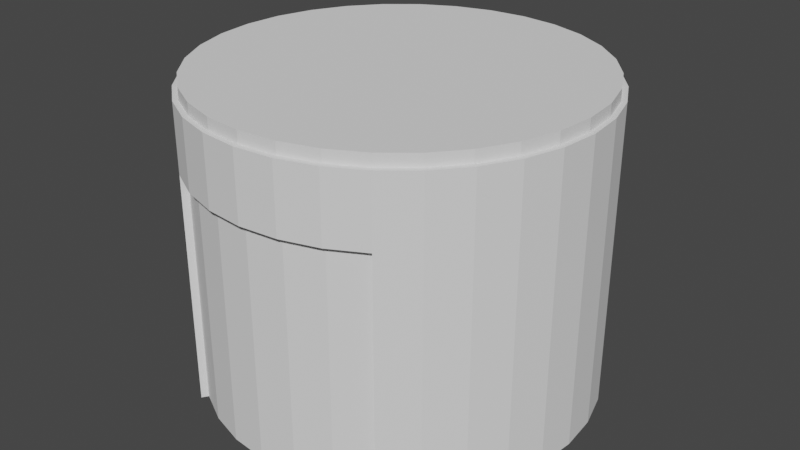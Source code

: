 # Source: elevator.blend  (saved by Blender 3.6.11; exported with 4.5.12 LTS)
import bpy
from mathutils import Matrix  # noqa: F401  (used for matrix-valued properties, if any)

bpy.ops.wm.read_factory_settings(use_empty=True)
scene = bpy.context.scene
scene.name = 'Scene'

# ---- collections
col_elevator = bpy.data.collections.new('elevator'); scene.collection.children.link(col_elevator)

# ---- world
world_world = bpy.data.worlds.new('World'); scene.world = world_world
world_world.use_nodes = True; world_world.node_tree.nodes.clear()
_N = world_world.node_tree.nodes; _L = world_world.node_tree.links
n0 = _N.new('ShaderNodeOutputWorld'); n0.name = 'World Output'; n0.location = (300, 300)
n1 = _N.new('ShaderNodeBackground'); n1.name = 'Background'; n1.location = (10, 300)
n1.inputs[0].default_value = (0.05088, 0.05088, 0.05088, 1.0)
_L.new(n1.outputs[0], n0.inputs[0])
n0.is_active_output = True
world_world.color = (0.05088, 0.05088, 0.05088)
world_world.use_sun_shadow = False
world_world.sun_shadow_jitter_overblur = 0.0

# ---- meshes
me_circle = bpy.data.meshes.new('Circle')
me_circle.from_pydata([(-8.888e-09, 1.636, 0.0), (-0.3192, 1.605, 0.0), (-0.6262, 1.512, 0.0), (-0.909, 1.36, 0.0), (-1.157, 1.157, 0.0), (-1.36, 0.909, 0.0), (-1.512, 0.6262, 0.0), (-1.605, 0.3192, 0.0), (-1.636, -9.48e-09, 0.0), (-1.605, -0.3192, 0.0), (-1.512, -0.6262, 0.0), (-1.36, -0.909, 0.0), (-1.157, -1.157, 0.0), (-0.909, -1.36, 0.0), (0.909, -1.36, 0.0), (1.157, -1.157, 0.0), (1.36, -0.909, 0.0), (1.512, -0.6262, 0.0), (1.605, -0.3192, 0.0), (1.636, -9.48e-09, 0.0), (1.605, 0.3192, 0.0), (1.512, 0.6262, 0.0), (1.36, 0.909, 0.0), (1.157, 1.157, 0.0), (0.909, 1.36, 0.0), (0.6262, 1.512, 0.0), (0.3192, 1.605, 0.0), (-3.612e-09, 2.015, 0.0), (-0.3931, 1.976, 0.0), (-0.7712, 1.862, 0.0), (-1.12, 1.676, 0.0), (-1.425, 1.425, 0.0), (-1.676, 1.12, 0.0), (-1.862, 0.7712, 0.0), (-1.976, 0.3931, 0.0), (-2.015, -1.513e-08, 0.0), (-1.976, -0.3931, 0.0), (-1.862, -0.7712, 0.0), (-1.676, -1.12, 0.0), (-1.425, -1.425, 0.0), (-1.12, -1.676, 0.0), (1.12, -1.676, 0.0), (1.425, -1.425, 0.0), (1.676, -1.12, 0.0), (1.862, -0.7712, 0.0), (1.976, -0.3931, 0.0), (2.015, -1.513e-08, 0.0), (1.976, 0.3931, 0.0), (1.862, 0.7712, 0.0), (1.676, 1.12, 0.0), (1.425, 1.425, 0.0), (1.12, 1.676, 0.0), (0.7712, 1.862, 0.0), (0.3931, 1.976, 0.0), (-0.3192, 1.605, 3.068), (-8.888e-09, 1.636, 3.068), (-0.6262, 1.512, 3.068), (-0.909, 1.36, 3.068), (-1.157, 1.157, 3.068), (-1.36, 0.909, 3.068), (-1.512, 0.6262, 3.068), (-1.605, 0.3192, 3.068), (-1.636, -9.48e-09, 3.068), (-1.605, -0.3192, 3.068), (-1.512, -0.6262, 3.068), (-1.36, -0.909, 3.068), (-1.157, -1.157, 3.068), (-0.909, -1.36, 3.068), (-0.6262, -1.512, 3.068), (-0.3192, -1.605, 3.068), (-8.888e-09, -1.636, 3.068), (0.3192, -1.605, 3.068), (0.6262, -1.512, 3.068), (0.909, -1.36, 3.068), (1.157, -1.157, 3.068), (1.36, -0.909, 3.068), (1.512, -0.6262, 3.068), (1.605, -0.3192, 3.068), (1.636, -9.48e-09, 3.068), (1.605, 0.3192, 3.068), (1.512, 0.6262, 3.068), (1.36, 0.909, 3.068), (1.157, 1.157, 3.068), (0.909, 1.36, 3.068), (0.6262, 1.512, 3.068), (0.3192, 1.605, 3.068), (-0.3931, 1.976, 3.068), (-3.612e-09, 2.015, 3.068), (-0.7712, 1.862, 3.068), (-1.12, 1.676, 3.068), (-1.425, 1.425, 3.068), (-1.676, 1.12, 3.068), (-1.862, 0.7712, 3.068), (-1.976, 0.3931, 3.068), (-2.015, -1.513e-08, 3.068), (-1.976, -0.3931, 3.068), (-1.862, -0.7712, 3.068), (-1.676, -1.12, 3.068), (-1.425, -1.425, 3.068), (-1.12, -1.676, 3.068), (-0.7712, -1.862, 3.068), (-0.3931, -1.976, 3.068), (-3.612e-09, -2.015, 3.068), (0.3931, -1.976, 3.068), (0.7712, -1.862, 3.068), (1.12, -1.676, 3.068), (1.425, -1.425, 3.068), (1.676, -1.12, 3.068), (1.862, -0.7712, 3.068), (1.976, -0.3931, 3.068), (2.015, -1.513e-08, 3.068), (1.976, 0.3931, 3.068), (1.862, 0.7712, 3.068), (1.676, 1.12, 3.068), (1.425, 1.425, 3.068), (1.12, 1.676, 3.068), (0.7712, 1.862, 3.068), (0.3931, 1.976, 3.068), (-1.425, -1.425, 2.377), (-1.676, -1.12, 2.377), (-1.12, -1.676, 2.377), (-0.7712, -1.862, 2.377), (-0.3931, -1.976, 2.377), (-3.612e-09, -2.015, 2.377), (0.3931, -1.976, 2.377), (0.7712, -1.862, 2.377), (1.12, -1.676, 2.377), (1.425, -1.425, 2.377), (1.676, -1.12, 2.377), (1.862, -0.7712, 2.377), (1.976, -0.3931, 2.377), (2.015, -1.513e-08, 2.377), (1.976, 0.3931, 2.377), (1.862, 0.7712, 2.377), (1.676, 1.12, 2.377), (-0.3931, 1.976, 2.377), (-3.612e-09, 2.015, 2.377), (1.425, 1.425, 2.377), (-0.7712, 1.862, 2.377), (1.12, 1.676, 2.377), (-1.12, 1.676, 2.377), (0.7712, 1.862, 2.377), (-1.425, 1.425, 2.377), (0.3931, 1.976, 2.377), (-1.676, 1.12, 2.377), (-1.862, 0.7712, 2.377), (-1.976, 0.3931, 2.377), (-2.015, -1.513e-08, 2.377), (-1.976, -0.3931, 2.377), (-1.862, -0.7712, 2.377), (-8.888e-09, -1.636, 2.38), (0.3192, -1.605, 2.38), (0.6262, -1.512, 2.38), (0.909, -1.36, 2.38), (1.157, -1.157, 2.38), (1.36, -0.909, 2.38), (1.512, -0.6262, 2.38), (1.605, -0.3192, 2.38), (1.636, -9.48e-09, 2.38), (1.605, 0.3192, 2.38), (1.512, 0.6262, 2.38), (1.36, 0.909, 2.38), (-8.888e-09, 1.636, 2.38), (-0.3192, 1.605, 2.38), (1.157, 1.157, 2.38), (-0.6262, 1.512, 2.38), (0.909, 1.36, 2.38), (-0.909, 1.36, 2.38), (0.6262, 1.512, 2.38), (-1.157, 1.157, 2.38), (0.3192, 1.605, 2.38), (-1.36, 0.909, 2.38), (-1.512, 0.6262, 2.38), (-1.605, 0.3192, 2.38), (-1.636, -9.48e-09, 2.38), (-1.605, -0.3192, 2.38), (-1.512, -0.6262, 2.38), (-1.36, -0.909, 2.38), (-1.157, -1.157, 2.38), (-0.909, -1.36, 2.38), (-0.6262, -1.512, 2.38), (-0.3192, -1.605, 2.38), (-1.164e-08, 1.961, 2.91), (-1.164e-08, 1.961, 3.189), (0.3826, 1.924, 2.91), (0.3826, 1.924, 3.189), (0.7505, 1.812, 2.91), (0.7505, 1.812, 3.189), (1.09, 1.631, 2.91), (1.09, 1.631, 3.189), (1.387, 1.387, 2.91), (1.387, 1.387, 3.189), (1.631, 1.09, 2.91), (1.631, 1.09, 3.189), (1.812, 0.7505, 2.91), (1.812, 0.7505, 3.189), (1.924, 0.3826, 2.91), (1.924, 0.3826, 3.189), (1.961, -1.79e-09, 2.91), (1.961, -1.79e-09, 3.189), (1.924, -0.3826, 2.91), (1.924, -0.3826, 3.189), (1.812, -0.7505, 2.91), (1.812, -0.7505, 3.189), (1.631, -1.09, 2.91), (1.631, -1.09, 3.189), (1.387, -1.387, 2.91), (1.387, -1.387, 3.189), (1.09, -1.631, 2.91), (1.09, -1.631, 3.189), (0.7505, -1.812, 2.91), (0.7505, -1.812, 3.189), (0.3826, -1.924, 2.91), (0.3826, -1.924, 3.189), (-1.164e-08, -1.961, 2.91), (-1.164e-08, -1.961, 3.189), (-0.3826, -1.924, 2.91), (-0.3826, -1.924, 3.189), (-0.7505, -1.812, 2.91), (-0.7505, -1.812, 3.189), (-1.09, -1.631, 2.91), (-1.09, -1.631, 3.189), (-1.387, -1.387, 2.91), (-1.387, -1.387, 3.189), (-1.631, -1.09, 2.91), (-1.631, -1.09, 3.189), (-1.812, -0.7505, 2.91), (-1.812, -0.7505, 3.189), (-1.924, -0.3826, 2.91), (-1.924, -0.3826, 3.189), (-1.961, -1.79e-09, 2.91), (-1.961, -1.79e-09, 3.189), (-1.924, 0.3826, 2.91), (-1.924, 0.3826, 3.189), (-1.812, 0.7505, 2.91), (-1.812, 0.7505, 3.189), (-1.631, 1.09, 2.91), (-1.631, 1.09, 3.189), (-1.387, 1.387, 2.91), (-1.387, 1.387, 3.189), (-1.09, 1.631, 2.91), (-1.09, 1.631, 3.189), (-0.7505, 1.812, 2.91), (-0.7505, 1.812, 3.189), (-0.3826, 1.924, 2.91), (-0.3826, 1.924, 3.189)], [], [(21, 48, 47, 20), (13, 40, 39, 12), (22, 49, 48, 21), (1, 28, 27, 0), (23, 50, 49, 22), (2, 29, 28, 1), (24, 51, 50, 23), (3, 30, 29, 2), (25, 52, 51, 24), (4, 31, 30, 3), (26, 53, 52, 25), (5, 32, 31, 4), (0, 27, 53, 26), (6, 33, 32, 5), (15, 42, 41, 14), (7, 34, 33, 6), (16, 43, 42, 15), (8, 35, 34, 7), (17, 44, 43, 16), (9, 36, 35, 8), (18, 45, 44, 17), (10, 37, 36, 9), (19, 46, 45, 18), (11, 38, 37, 10), (20, 47, 46, 19), (12, 39, 38, 11), (80, 79, 111, 112), (67, 66, 98, 99), (81, 80, 112, 113), (68, 67, 99, 100), (54, 55, 87, 86), (82, 81, 113, 114), (69, 68, 100, 101), (56, 54, 86, 88), (83, 82, 114, 115), (70, 69, 101, 102), (57, 56, 88, 89), (84, 83, 115, 116), (71, 70, 102, 103), (58, 57, 89, 90), (85, 84, 116, 117), (72, 71, 103, 104), (59, 58, 90, 91), (55, 85, 117, 87), (73, 72, 104, 105), (60, 59, 91, 92), (74, 73, 105, 106), (61, 60, 92, 93), (75, 74, 106, 107), (62, 61, 93, 94), (76, 75, 107, 108), (63, 62, 94, 95), (77, 76, 108, 109), (64, 63, 95, 96), (78, 77, 109, 110), (65, 64, 96, 97), (79, 78, 110, 111), (66, 65, 97, 98), (151, 150, 70, 71), (119, 118, 98, 97), (152, 151, 71, 72), (118, 120, 99, 98), (153, 152, 72, 73), (120, 121, 100, 99), (154, 153, 73, 74), (121, 122, 101, 100), (155, 154, 74, 75), (122, 123, 102, 101), (156, 155, 75, 76), (123, 124, 103, 102), (157, 156, 76, 77), (124, 125, 104, 103), (158, 157, 77, 78), (125, 126, 105, 104), (159, 158, 78, 79), (126, 127, 106, 105), (160, 159, 79, 80), (127, 128, 107, 106), (161, 160, 80, 81), (163, 162, 55, 54), (128, 129, 108, 107), (164, 161, 81, 82), (165, 163, 54, 56), (129, 130, 109, 108), (166, 164, 82, 83), (167, 165, 56, 57), (130, 131, 110, 109), (168, 166, 83, 84), (169, 167, 57, 58), (131, 132, 111, 110), (170, 168, 84, 85), (171, 169, 58, 59), (132, 133, 112, 111), (162, 170, 85, 55), (172, 171, 59, 60), (133, 134, 113, 112), (136, 135, 86, 87), (173, 172, 60, 61), (134, 137, 114, 113), (135, 138, 88, 86), (174, 173, 61, 62), (137, 139, 115, 114), (138, 140, 89, 88), (175, 174, 62, 63), (139, 141, 116, 115), (140, 142, 90, 89), (176, 175, 63, 64), (141, 143, 117, 116), (142, 144, 91, 90), (177, 176, 64, 65), (143, 136, 87, 117), (144, 145, 92, 91), (178, 177, 65, 66), (145, 146, 93, 92), (179, 178, 66, 67), (146, 147, 94, 93), (180, 179, 67, 68), (147, 148, 95, 94), (181, 180, 68, 69), (148, 149, 96, 95), (150, 181, 69, 70), (149, 119, 97, 96), (37, 38, 119, 149), (36, 37, 149, 148), (35, 36, 148, 147), (34, 35, 147, 146), (33, 34, 146, 145), (32, 33, 145, 144), (53, 27, 136, 143), (31, 32, 144, 142), (52, 53, 143, 141), (30, 31, 142, 140), (51, 52, 141, 139), (29, 30, 140, 138), (50, 51, 139, 137), (28, 29, 138, 135), (49, 50, 137, 134), (27, 28, 135, 136), (48, 49, 134, 133), (47, 48, 133, 132), (46, 47, 132, 131), (45, 46, 131, 130), (44, 45, 130, 129), (43, 44, 129, 128), (42, 43, 128, 127), (41, 42, 127, 126), (39, 40, 120, 118), (38, 39, 118, 119), (13, 12, 178, 179), (12, 11, 177, 178), (11, 10, 176, 177), (10, 9, 175, 176), (9, 8, 174, 175), (8, 7, 173, 174), (7, 6, 172, 173), (6, 5, 171, 172), (0, 26, 170, 162), (5, 4, 169, 171), (26, 25, 168, 170), (4, 3, 167, 169), (25, 24, 166, 168), (3, 2, 165, 167), (24, 23, 164, 166), (2, 1, 163, 165), (23, 22, 161, 164), (1, 0, 162, 163), (22, 21, 160, 161), (21, 20, 159, 160), (20, 19, 158, 159), (19, 18, 157, 158), (18, 17, 156, 157), (17, 16, 155, 156), (16, 15, 154, 155), (15, 14, 153, 154), (179, 180, 121, 120), (180, 181, 122, 121), (181, 150, 123, 122), (150, 151, 124, 123), (151, 152, 125, 124), (152, 153, 126, 125), (120, 40, 13, 179), (41, 126, 153, 14), (182, 183, 185, 184), (184, 185, 187, 186), (186, 187, 189, 188), (188, 189, 191, 190), (190, 191, 193, 192), (192, 193, 195, 194), (194, 195, 197, 196), (196, 197, 199, 198), (198, 199, 201, 200), (200, 201, 203, 202), (202, 203, 205, 204), (204, 205, 207, 206), (206, 207, 209, 208), (208, 209, 211, 210), (210, 211, 213, 212), (212, 213, 215, 214), (214, 215, 217, 216), (216, 217, 219, 218), (218, 219, 221, 220), (220, 221, 223, 222), (222, 223, 225, 224), (224, 225, 227, 226), (226, 227, 229, 228), (228, 229, 231, 230), (230, 231, 233, 232), (232, 233, 235, 234), (234, 235, 237, 236), (236, 237, 239, 238), (238, 239, 241, 240), (240, 241, 243, 242), (185, 183, 245, 243, 241, 239, 237, 235, 233, 231, 229, 227, 225, 223, 221, 219, 217, 215, 213, 211, 209, 207, 205, 203, 201, 199, 197, 195, 193, 191, 189, 187), (242, 243, 245, 244), (244, 245, 183, 182), (182, 184, 186, 188, 190, 192, 194, 196, 198, 200, 202, 204, 206, 208, 210, 212, 214, 216, 218, 220, 222, 224, 226, 228, 230, 232, 234, 236, 238, 240, 242, 244)])
_uv = me_circle.uv_layers.new(name='UVMap')
_uv.uv.foreach_set('vector', [0.0, 0.0, 0.0, 0.0, 0.0, 0.0, 0.0, 0.0, 0.0, 0.0, 0.0, 0.0, 0.0, 0.0, 0.0, 0.0, 0.0, 0.0, 0.0, 0.0, 0.0, 0.0, 0.0, 0.0, 0.0, 0.0, 0.0, 0.0, 0.0, 0.0, 0.0, 0.0, 0.0, 0.0, 0.0, 0.0, 0.0, 0.0, 0.0, 0.0, 0.0, 0.0, 0.0, 0.0, 0.0, 0.0, 0.0, 0.0, 0.0, 0.0, 0.0, 0.0, 0.0, 0.0, 0.0, 0.0, 0.0, 0.0, 0.0, 0.0, 0.0, 0.0, 0.0, 0.0, 0.0, 0.0, 0.0, 0.0, 0.0, 0.0, 0.0, 0.0, 0.0, 0.0, 0.0, 0.0, 0.0, 0.0, 0.0, 0.0, 0.0, 0.0, 0.0, 0.0, 0.0, 0.0, 0.0, 0.0, 0.0, 0.0, 0.0, 0.0, 0.0, 0.0, 0.0, 0.0, 0.0, 0.0, 0.0, 0.0, 0.0, 0.0, 0.0, 0.0, 0.0, 0.0, 0.0, 0.0, 0.0, 0.0, 0.0, 0.0, 0.0, 0.0, 0.0, 0.0, 0.0, 0.0, 0.0, 0.0, 0.0, 0.0, 0.0, 0.0, 0.0, 0.0, 0.0, 0.0, 0.0, 0.0, 0.0, 0.0, 0.0, 0.0, 0.0, 0.0, 0.0, 0.0, 0.0, 0.0, 0.0, 0.0, 0.0, 0.0, 0.0, 0.0, 0.0, 0.0, 0.0, 0.0, 0.0, 0.0, 0.0, 0.0, 0.0, 0.0, 0.0, 0.0, 0.0, 0.0, 0.0, 0.0, 0.0, 0.0, 0.0, 0.0, 0.0, 0.0, 0.0, 0.0, 0.0, 0.0, 0.0, 0.0, 0.0, 0.0, 0.0, 0.0, 0.0, 0.0, 0.0, 0.0, 0.0, 0.0, 0.0, 0.0, 0.0, 0.0, 0.0, 0.0, 0.0, 0.0, 0.0, 0.0, 0.0, 0.0, 0.0, 0.0, 0.0, 0.0, 0.0, 0.0, 0.0, 0.0, 0.0, 0.0, 0.0, 0.0, 0.0, 0.0, 0.0, 0.0, 0.0, 0.0, 0.0, 0.0, 0.0, 0.0, 0.0, 0.0, 0.0, 0.0, 0.0, 0.0, 0.0, 0.0, 0.0, 0.0, 0.0, 0.0, 0.0, 0.0, 0.0, 0.0, 0.0, 0.0, 0.0, 0.0, 0.0, 0.0, 0.0, 0.0, 0.0, 0.0, 0.0, 0.0, 0.0, 0.0, 0.0, 0.0, 0.0, 0.0, 0.0, 0.0, 0.0, 0.0, 0.0, 0.0, 0.0, 0.0, 0.0, 0.0, 0.0, 0.0, 0.0, 0.0, 0.0, 0.0, 0.0, 0.0, 0.0, 0.0, 0.0, 0.0, 0.0, 0.0, 0.0, 0.0, 0.0, 0.0, 0.0, 0.0, 0.0, 0.0, 0.0, 0.0, 0.0, 0.0, 0.0, 0.0, 0.0, 0.0, 0.0, 0.0, 0.0, 0.0, 0.0, 0.0, 0.0, 0.0, 0.0, 0.0, 0.0, 0.0, 0.0, 0.0, 0.0, 0.0, 0.0, 0.0, 0.0, 0.0, 0.0, 0.0, 0.0, 0.0, 0.0, 0.0, 0.0, 0.0, 0.0, 0.0, 0.0, 0.0, 0.0, 0.0, 0.0, 0.0, 0.0, 0.0, 0.0, 0.0, 0.0, 0.0, 0.0, 0.0, 0.0, 0.0, 0.0, 0.0, 0.0, 0.0, 0.0, 0.0, 0.0, 0.0, 0.0, 0.0, 0.0, 0.0, 0.0, 0.0, 0.0, 0.0, 0.0, 0.0, 0.0, 0.0, 0.0, 0.0, 0.0, 0.0, 0.0, 0.0, 0.0, 0.0, 0.0, 0.0, 0.0, 0.0, 0.0, 0.0, 0.0, 0.0, 0.0, 0.0, 0.0, 0.0, 0.0, 0.0, 0.0, 0.0, 0.0, 0.0, 0.0, 0.0, 0.0, 0.0, 0.0, 0.0, 0.0, 0.0, 0.0, 0.0, 0.0, 0.0, 0.0, 0.0, 0.0, 0.0, 0.0, 0.0, 0.0, 0.0, 0.0, 0.0, 0.0, 0.0, 0.0, 0.0, 0.0, 0.0, 0.0, 0.0, 0.0, 0.0, 0.0, 0.0, 0.0, 0.0, 0.0, 0.0, 0.0, 0.0, 0.0, 0.0, 0.0, 0.0, 0.0, 0.0, 0.0, 0.0, 0.0, 0.0, 0.0, 0.0, 0.0, 0.0, 0.0, 0.0, 0.0, 0.0, 0.0, 0.0, 0.0, 0.0, 0.0, 0.0, 0.0, 0.0, 0.0, 0.0, 0.0, 0.0, 0.0, 0.0, 0.0, 0.0, 0.0, 0.0, 0.0, 0.0, 0.0, 0.0, 0.0, 0.0, 0.0, 0.0, 0.0, 0.0, 0.0, 0.0, 0.0, 0.0, 0.0, 0.0, 0.0, 0.0, 0.0, 0.0, 0.0, 0.0, 0.0, 0.0, 0.0, 0.0, 0.0, 0.0, 0.0, 0.0, 0.0, 0.0, 0.0, 0.0, 0.0, 0.0, 0.0, 0.0, 0.0, 0.0, 0.0, 0.0, 0.0, 0.0, 0.0, 0.0, 0.0, 0.0, 0.0, 0.0, 0.0, 0.0, 0.0, 0.0, 0.0, 0.0, 0.0, 0.0, 0.0, 0.0, 0.0, 0.0, 0.0, 0.0, 0.0, 0.0, 0.0, 0.0, 0.0, 0.0, 0.0, 0.0, 0.0, 0.0, 0.0, 0.0, 0.0, 0.0, 0.0, 0.0, 0.0, 0.0, 0.0, 0.0, 0.0, 0.0, 0.0, 0.0, 0.0, 0.0, 0.0, 0.0, 0.0, 0.0, 0.0, 0.0, 0.0, 0.0, 0.0, 0.0, 0.0, 0.0, 0.0, 0.0, 0.0, 0.0, 0.0, 0.0, 0.0, 0.0, 0.0, 0.0, 0.0, 0.0, 0.0, 0.0, 0.0, 0.0, 0.0, 0.0, 0.0, 0.0, 0.0, 0.0, 0.0, 0.0, 0.0, 0.0, 0.0, 0.0, 0.0, 0.0, 0.0, 0.0, 0.0, 0.0, 0.0, 0.0, 0.0, 0.0, 0.0, 0.0, 0.0, 0.0, 0.0, 0.0, 0.0, 0.0, 0.0, 0.0, 0.0, 0.0, 0.0, 0.0, 0.0, 0.0, 0.0, 0.0, 0.0, 0.0, 0.0, 0.0, 0.0, 0.0, 0.0, 0.0, 0.0, 0.0, 0.0, 0.0, 0.0, 0.0, 0.0, 0.0, 0.0, 0.0, 0.0, 0.0, 0.0, 0.0, 0.0, 0.0, 0.0, 0.0, 0.0, 0.0, 0.0, 0.0, 0.0, 0.0, 0.0, 0.0, 0.0, 0.0, 0.0, 0.0, 0.0, 0.0, 0.0, 0.0, 0.0, 0.0, 0.0, 0.0, 0.0, 0.0, 0.0, 0.0, 0.0, 0.0, 0.0, 0.0, 0.0, 0.0, 0.0, 0.0, 0.0, 0.0, 0.0, 0.0, 0.0, 0.0, 0.0, 0.0, 0.0, 0.0, 0.0, 0.0, 0.0, 0.0, 0.0, 0.0, 0.0, 0.0, 0.0, 0.0, 0.0, 0.0, 0.0, 0.0, 0.0, 0.0, 0.0, 0.0, 0.0, 0.0, 0.0, 0.0, 0.0, 0.0, 0.0, 0.0, 0.0, 0.0, 0.0, 0.0, 0.0, 0.0, 0.0, 0.0, 0.0, 0.0, 0.0, 0.0, 0.0, 0.0, 0.0, 0.0, 0.0, 0.0, 0.0, 0.0, 0.0, 0.0, 0.0, 0.0, 0.0, 0.0, 0.0, 0.0, 0.0, 0.0, 0.0, 0.0, 0.0, 0.0, 0.0, 0.0, 0.0, 0.0, 0.0, 0.0, 0.0, 0.0, 0.0, 0.0, 0.0, 0.0, 0.0, 0.0, 0.0, 0.0, 0.0, 0.0, 0.0, 0.0, 0.0, 0.0, 0.0, 0.0, 0.0, 0.0, 0.0, 0.0, 0.0, 0.0, 0.0, 0.0, 0.0, 0.0, 0.0, 0.0, 0.0, 0.0, 0.0, 0.0, 0.0, 0.0, 0.0, 0.0, 0.0, 0.0, 0.0, 0.0, 0.0, 0.0, 0.0, 0.0, 0.0, 0.0, 0.0, 0.0, 0.0, 0.0, 0.0, 0.0, 0.0, 0.0, 0.0, 0.0, 0.0, 0.0, 0.0, 0.0, 0.0, 0.0, 0.0, 0.0, 0.0, 0.0, 0.0, 0.0, 0.0, 0.0, 0.0, 0.0, 0.0, 0.0, 0.0, 0.0, 0.0, 0.0, 0.0, 0.0, 0.0, 0.0, 0.0, 0.0, 0.0, 0.0, 0.0, 0.0, 0.0, 0.0, 0.0, 0.0, 0.0, 0.0, 0.0, 0.0, 0.0, 0.0, 0.0, 0.0, 0.0, 0.0, 0.0, 0.0, 0.0, 0.0, 0.0, 0.0, 0.0, 0.0, 0.0, 0.0, 0.0, 0.0, 0.0, 0.0, 0.0, 0.0, 0.0, 0.0, 0.0, 0.0, 0.0, 0.0, 0.0, 0.0, 0.0, 0.0, 0.0, 0.0, 0.0, 0.0, 0.0, 0.0, 0.0, 0.0, 0.0, 0.0, 0.0, 0.0, 0.0, 0.0, 0.0, 0.0, 0.0, 0.0, 0.0, 0.0, 0.0, 0.0, 0.0, 0.0, 0.0, 0.0, 0.0, 0.0, 0.0, 0.0, 0.0, 0.0, 0.0, 0.0, 0.0, 0.0, 0.0, 0.0, 0.0, 0.0, 0.0, 0.0, 0.0, 0.0, 0.0, 0.0, 0.0, 0.0, 0.0, 0.0, 0.0, 0.0, 0.0, 0.0, 0.0, 0.0, 0.0, 0.0, 0.0, 0.0, 0.0, 0.0, 0.0, 0.0, 0.0, 0.0, 0.0, 0.0, 0.0, 0.0, 0.0, 0.0, 0.0, 0.0, 0.0, 0.0, 0.0, 0.0, 0.0, 0.0, 0.0, 0.0, 0.0, 0.0, 0.0, 0.0, 0.0, 0.0, 0.0, 0.0, 0.0, 0.0, 0.0, 0.0, 0.0, 0.0, 0.0, 0.0, 0.0, 0.0, 0.0, 0.0, 0.0, 0.0, 0.0, 0.0, 0.0, 0.0, 0.0, 0.0, 0.0, 0.0, 0.0, 0.0, 0.0, 0.0, 0.0, 0.0, 0.0, 0.0, 0.0, 0.0, 0.0, 0.0, 0.0, 0.0, 0.0, 0.0, 0.0, 0.0, 0.0, 0.0, 0.0, 0.0, 0.0, 0.0, 0.0, 0.0, 0.0, 0.0, 0.0, 0.0, 0.0, 0.0, 0.0, 0.0, 0.0, 0.0, 0.0, 0.0, 0.0, 0.0, 0.0, 0.0, 0.0, 0.0, 0.0, 0.0, 0.0, 0.0, 0.0, 0.0, 0.0, 0.0, 0.0, 0.0, 0.0, 0.0, 0.0, 0.0, 0.0, 0.0, 0.0, 0.0, 0.0, 0.0, 0.0, 0.0, 0.0, 0.0, 0.0, 0.0, 0.0, 0.0, 0.0, 0.0, 0.0, 0.0, 0.0, 0.0, 0.0, 0.0, 0.0, 0.0, 0.0, 0.0, 0.0, 0.0, 0.0, 0.0, 0.0, 0.0, 0.0, 0.0, 0.0, 0.0, 0.0, 0.0, 0.0, 0.0, 0.0, 0.0, 0.0, 0.0, 0.0, 0.0, 0.0, 0.0, 0.0, 0.0, 0.0, 0.0, 0.0, 0.0, 0.0, 0.0, 0.0, 0.0, 0.0, 0.0, 0.0, 0.0, 0.0, 0.0, 0.0, 0.0, 0.0, 0.0, 0.0, 0.0, 0.0, 0.0, 0.0, 0.0, 0.0, 0.0, 0.0, 0.0, 0.0, 0.0, 0.0, 0.0, 0.0, 0.0, 0.0, 0.0, 0.0, 0.0, 0.0, 0.0, 0.0, 0.0, 0.0, 0.0, 0.0, 0.0, 0.0, 0.0, 0.0, 0.0, 0.0, 0.0, 0.0, 0.0, 0.0, 0.0, 0.0, 0.0, 0.0, 0.0, 0.0, 0.0, 0.0, 0.0, 0.0, 0.0, 0.0, 0.0, 0.0, 0.0, 0.0, 0.0, 0.0, 0.0, 0.0, 0.0, 0.0, 0.0, 0.0, 0.0, 0.0, 0.0, 0.0, 0.0, 0.0, 0.0, 0.0, 0.0, 0.0, 0.0, 0.0, 0.0, 0.0, 0.0, 0.0, 0.0, 0.0, 0.0, 0.0, 0.0, 0.0, 0.0, 0.0, 0.0, 0.0, 0.0, 0.0, 0.0, 0.0, 0.0, 0.0, 0.0, 0.0, 0.0, 0.0, 0.0, 0.0, 0.0, 0.0, 0.0, 0.0, 0.0, 0.0, 0.0, 0.0, 0.0, 0.0, 0.0, 0.0, 0.0, 0.0, 0.0, 0.0, 0.0, 0.0, 0.0, 0.0, 0.0, 0.0, 0.0, 0.0, 0.0, 0.0, 0.0, 0.0, 0.0, 0.0, 0.0, 0.0, 0.0, 0.0, 0.0, 0.0, 0.0, 0.0, 0.0, 0.0, 0.0, 0.0, 0.0, 0.0, 0.0, 0.0, 0.0, 0.0, 0.0, 0.0, 0.0, 0.0, 0.0, 0.0, 0.0, 0.0, 0.0, 0.0, 0.0, 0.0, 0.0, 0.0, 0.0, 0.0, 0.0, 0.0, 0.0, 0.0, 0.0, 0.0, 0.0, 0.0, 0.0, 0.0, 0.0, 0.0, 0.0, 0.0, 0.0, 0.0, 0.0, 0.0, 0.0, 0.0, 0.0, 0.0, 0.0, 0.0, 0.0, 0.0, 0.0, 0.0, 0.0, 0.0, 0.0, 0.0, 0.0, 0.0, 0.0, 0.0, 0.0, 0.0, 0.0, 0.0, 0.0, 0.0, 0.0, 0.0, 0.0, 0.0, 0.0, 0.0, 0.0, 0.0, 0.0, 0.0, 0.0, 0.0, 0.0, 0.0, 0.0, 0.0, 0.0, 0.0, 0.0, 0.0, 0.0, 0.0, 0.0, 0.0, 0.0, 0.0, 0.0, 0.0, 0.0, 0.0, 0.0, 0.0, 0.0, 0.0, 0.0, 0.0, 0.0, 0.0, 0.0, 0.0, 0.0, 0.0, 0.0, 0.0, 0.0, 0.0, 0.0, 0.0, 0.0, 0.0, 0.0, 0.0, 0.0, 0.0, 0.0, 0.0, 0.0, 0.0, 0.0, 0.0, 0.0, 0.0, 0.0, 0.0, 0.0, 0.0, 0.0, 0.0, 0.0, 0.0, 0.0, 0.0, 0.0, 0.0, 0.0, 0.0, 0.0, 0.0, 0.0, 0.0, 0.0, 0.0, 0.0, 0.0, 0.0, 0.0, 0.0, 0.0, 0.0, 0.0, 0.0, 0.0, 0.0, 0.0, 0.0, 0.0, 0.0, 0.0, 0.0, 0.0, 0.0, 0.0, 0.0, 0.0, 0.0, 0.0, 0.0, 0.0, 0.0, 0.0, 0.0, 0.0, 0.0, 0.0, 0.0, 0.0, 0.0, 0.0, 0.0, 0.0, 0.0, 0.0, 0.0, 0.0, 0.0, 0.0, 0.0, 0.0, 0.0, 0.0, 0.0, 1.0, 0.5, 1.0, 1.0, 0.9688, 1.0, 0.9688, 0.5, 0.9688, 0.5, 0.9688, 1.0, 0.9375, 1.0, 0.9375, 0.5, 0.9375, 0.5, 0.9375, 1.0, 0.9062, 1.0, 0.9062, 0.5, 0.9062, 0.5, 0.9062, 1.0, 0.875, 1.0, 0.875, 0.5, 0.875, 0.5, 0.875, 1.0, 0.8438, 1.0, 0.8438, 0.5, 0.8438, 0.5, 0.8438, 1.0, 0.8125, 1.0, 0.8125, 0.5, 0.8125, 0.5, 0.8125, 1.0, 0.7812, 1.0, 0.7812, 0.5, 0.7812, 0.5, 0.7812, 1.0, 0.75, 1.0, 0.75, 0.5, 0.75, 0.5, 0.75, 1.0, 0.7188, 1.0, 0.7188, 0.5, 0.7188, 0.5, 0.7188, 1.0, 0.6875, 1.0, 0.6875, 0.5, 0.6875, 0.5, 0.6875, 1.0, 0.6562, 1.0, 0.6562, 0.5, 0.6562, 0.5, 0.6562, 1.0, 0.625, 1.0, 0.625, 0.5, 0.625, 0.5, 0.625, 1.0, 0.5938, 1.0, 0.5938, 0.5, 0.5938, 0.5, 0.5938, 1.0, 0.5625, 1.0, 0.5625, 0.5, 0.5625, 0.5, 0.5625, 1.0, 0.5312, 1.0, 0.5312, 0.5, 0.5312, 0.5, 0.5312, 1.0, 0.5, 1.0, 0.5, 0.5, 0.5, 0.5, 0.5, 1.0, 0.4688, 1.0, 0.4688, 0.5, 0.4688, 0.5, 0.4688, 1.0, 0.4375, 1.0, 0.4375, 0.5, 0.4375, 0.5, 0.4375, 1.0, 0.4062, 1.0, 0.4062, 0.5, 0.4062, 0.5, 0.4062, 1.0, 0.375, 1.0, 0.375, 0.5, 0.375, 0.5, 0.375, 1.0, 0.3438, 1.0, 0.3438, 0.5, 0.3438, 0.5, 0.3438, 1.0, 0.3125, 1.0, 0.3125, 0.5, 0.3125, 0.5, 0.3125, 1.0, 0.2812, 1.0, 0.2812, 0.5, 0.2812, 0.5, 0.2812, 1.0, 0.25, 1.0, 0.25, 0.5, 0.25, 0.5, 0.25, 1.0, 0.2188, 1.0, 0.2188, 0.5, 0.2188, 0.5, 0.2188, 1.0, 0.1875, 1.0, 0.1875, 0.5, 0.1875, 0.5, 0.1875, 1.0, 0.1562, 1.0, 0.1562, 0.5, 0.1562, 0.5, 0.1562, 1.0, 0.125, 1.0, 0.125, 0.5, 0.125, 0.5, 0.125, 1.0, 0.09375, 1.0, 0.09375, 0.5, 0.09375, 0.5, 0.09375, 1.0, 0.0625, 1.0, 0.0625, 0.5, 0.2968, 0.4854, 0.25, 0.49, 0.2032, 0.4854, 0.1582, 0.4717, 0.1167, 0.4496, 0.08029, 0.4197, 0.05045, 0.3833, 0.02827, 0.3418, 0.01461, 0.2968, 0.01, 0.25, 0.01461, 0.2032, 0.02827, 0.1582, 0.05045, 0.1167, 0.08029, 0.08029, 0.1167, 0.05045, 0.1582, 0.02827, 0.2032, 0.01461, 0.25, 0.01, 0.2968, 0.01461, 0.3418, 0.02827, 0.3833, 0.05045, 0.4197, 0.08029, 0.4496, 0.1167, 0.4717, 0.1582, 0.4854, 0.2032, 0.49, 0.25, 0.4854, 0.2968, 0.4717, 0.3418, 0.4496, 0.3833, 0.4197, 0.4197, 0.3833, 0.4496, 0.3418, 0.4717, 0.0625, 0.5, 0.0625, 1.0, 0.03125, 1.0, 0.03125, 0.5, 0.03125, 0.5, 0.03125, 1.0, 0.0, 1.0, 0.0, 0.5, 0.75, 0.49, 0.7968, 0.4854, 0.8418, 0.4717, 0.8833, 0.4496, 0.9197, 0.4197, 0.9496, 0.3833, 0.9717, 0.3418, 0.9854, 0.2968, 0.99, 0.25, 0.9854, 0.2032, 0.9717, 0.1582, 0.9496, 0.1167, 0.9197, 0.08029, 0.8833, 0.05045, 0.8418, 0.02827, 0.7968, 0.01461, 0.75, 0.01, 0.7032, 0.01461, 0.6582, 0.02827, 0.6167, 0.05045, 0.5803, 0.08029, 0.5504, 0.1167, 0.5283, 0.1582, 0.5146, 0.2032, 0.51, 0.25, 0.5146, 0.2968, 0.5283, 0.3418, 0.5504, 0.3833, 0.5803, 0.4197, 0.6167, 0.4496, 0.6582, 0.4717, 0.7032, 0.4854])
me_circle.update()
me_circle_001 = bpy.data.meshes.new('Circle.001')
me_circle_001.from_pydata([(-1.079, -1.615, 0.0), (-0.7431, -1.794, 0.0), (-0.3788, -1.904, 0.0), (-3.481e-09, -1.942, 0.0), (-1.079, -1.615, 2.441), (-0.7431, -1.794, 2.441), (-0.3788, -1.904, 2.441), (-3.481e-09, -1.942, 2.441), (-0.6521, -1.574, 0.0), (-0.9467, -1.417, 0.0), (-0.3325, -1.671, 0.0), (-3.055e-09, -1.704, 0.0), (-0.9467, -1.417, 2.467), (-0.6521, -1.574, 2.467), (-0.3325, -1.671, 2.467), (-3.055e-09, -1.704, 2.467)], [], [(2, 3, 7, 6), (1, 2, 6, 5), (0, 1, 5, 4), (10, 14, 15, 11), (8, 13, 14, 10), (9, 12, 13, 8), (4, 12, 9, 0), (0, 9, 8, 1), (1, 8, 10, 2), (7, 15, 14, 6), (2, 10, 11, 3), (6, 14, 13, 5), (5, 13, 12, 4), (7, 3, 11, 15)])
_uv = me_circle_001.uv_layers.new(name='UVMap')
_uv.uv.foreach_set('vector', [0.0, 0.0, 0.0, 0.0, 0.0, 0.0, 0.0, 0.0, 0.0, 0.0, 0.0, 0.0, 0.0, 0.0, 0.0, 0.0, 0.0, 0.0, 0.0, 0.0, 0.0, 0.0, 0.0, 0.0, 0.0, 0.0, 0.0, 0.0, 0.0, 0.0, 0.0, 0.0, 0.0, 0.0, 0.0, 0.0, 0.0, 0.0, 0.0, 0.0, 0.0, 0.0, 0.0, 0.0, 0.0, 0.0, 0.0, 0.0, 0.0, 0.0, 0.0, 0.0, 0.0, 0.0, 0.0, 0.0, 0.0, 0.0, 0.0, 0.0, 0.0, 0.0, 0.0, 0.0, 0.0, 0.0, 0.0, 0.0, 0.0, 0.0, 0.0, 0.0, 0.0, 0.0, 0.0, 0.0, 0.0, 0.0, 0.0, 0.0, 0.0, 0.0, 0.0, 0.0, 0.0, 0.0, 0.0, 0.0, 0.0, 0.0, 0.0, 0.0, 0.0, 0.0, 0.0, 0.0, 0.0, 0.0, 0.0, 0.0, 0.0, 0.0, 0.0, 0.0, 0.0, 0.0, 0.0, 0.0, 0.0, 0.0, 0.0, 0.0])
me_circle_001.update()
me_circle_002 = bpy.data.meshes.new('Circle.002')
me_circle_002.from_pydata([(-3.481e-09, -1.942, 0.0), (0.3788, -1.904, 0.0), (0.7431, -1.794, 0.0), (1.079, -1.615, 0.0), (-3.481e-09, -1.942, 2.441), (0.3788, -1.904, 2.441), (0.7431, -1.794, 2.441), (1.079, -1.615, 2.441), (-3.055e-09, -1.704, 0.0), (0.3325, -1.671, 0.0), (0.6521, -1.574, 0.0), (0.9467, -1.417, 0.0), (-3.055e-09, -1.704, 2.467), (0.3325, -1.671, 2.467), (0.6521, -1.574, 2.467), (0.9467, -1.417, 2.467)], [], [(2, 3, 7, 6), (1, 2, 6, 5), (0, 1, 5, 4), (10, 14, 15, 11), (9, 13, 14, 10), (8, 12, 13, 9), (7, 15, 14, 6), (6, 14, 13, 5), (5, 13, 12, 4), (0, 8, 9, 1), (1, 9, 10, 2), (3, 11, 15, 7), (2, 10, 11, 3), (4, 12, 8, 0)])
_uv = me_circle_002.uv_layers.new(name='UVMap')
_uv.uv.foreach_set('vector', [0.0, 0.0, 0.0, 0.0, 0.0, 0.0, 0.0, 0.0, 0.0, 0.0, 0.0, 0.0, 0.0, 0.0, 0.0, 0.0, 0.0, 0.0, 0.0, 0.0, 0.0, 0.0, 0.0, 0.0, 0.0, 0.0, 0.0, 0.0, 0.0, 0.0, 0.0, 0.0, 0.0, 0.0, 0.0, 0.0, 0.0, 0.0, 0.0, 0.0, 0.0, 0.0, 0.0, 0.0, 0.0, 0.0, 0.0, 0.0, 0.0, 0.0, 0.0, 0.0, 0.0, 0.0, 0.0, 0.0, 0.0, 0.0, 0.0, 0.0, 0.0, 0.0, 0.0, 0.0, 0.0, 0.0, 0.0, 0.0, 0.0, 0.0, 0.0, 0.0, 0.0, 0.0, 0.0, 0.0, 0.0, 0.0, 0.0, 0.0, 0.0, 0.0, 0.0, 0.0, 0.0, 0.0, 0.0, 0.0, 0.0, 0.0, 0.0, 0.0, 0.0, 0.0, 0.0, 0.0, 0.0, 0.0, 0.0, 0.0, 0.0, 0.0, 0.0, 0.0, 0.0, 0.0, 0.0, 0.0, 0.0, 0.0, 0.0, 0.0])
me_circle_002.update()

# ---- objects
ob_circle = bpy.data.objects.new('Circle', me_circle)
ob_circle_001 = bpy.data.objects.new('Circle.001', me_circle_001)
ob_circle_002 = bpy.data.objects.new('Circle.002', me_circle_002)
ob_elevator = bpy.data.objects.new('elevator', None)

# ---- transforms, parenting, visibility, modifiers, constraints
ob_circle.parent = ob_elevator
ob_circle.location = (0.0, 0.0, 0.0)
ob_circle_001.parent = ob_elevator
ob_circle_001.location = (0.0, 0.0, 0.0)
ob_circle_002.parent = ob_elevator
ob_circle_002.location = (0.0, 0.0, 0.0)
ob_elevator.location = (0.0, 0.0, 0.0)

# ---- collection membership
col_elevator.objects.link(ob_circle)
col_elevator.objects.link(ob_circle_001)
col_elevator.objects.link(ob_circle_002)
col_elevator.objects.link(ob_elevator)

# ---- scene / render settings (as saved in the file)
scene.frame_start = 1; scene.frame_end = 24; scene.frame_set(0)
scene.render.engine = 'BLENDER_EEVEE_NEXT'
scene.cycles.sampling_pattern = 'TABULATED_SOBOL'
scene.view_settings.view_transform = 'Filmic'
bpy.context.view_layer.update()

# ---- added for rendering (the .blend has no active camera and no usable light): camera, sun
cam_auto = bpy.data.cameras.new('AutoCamera')
cam_auto.lens = 50.0
cam_auto.sensor_width = 36.0
cam_auto.clip_end = 1000.0
ob_auto_camera = bpy.data.objects.new('AutoCamera', cam_auto)
scene.collection.objects.link(ob_auto_camera)
ob_auto_camera.location = (6.04282, -7.25138, 6.42866)
ob_auto_camera.rotation_euler = (1.09748, -7.21219e-08, 0.694738)
scene.camera = ob_auto_camera
light_auto_sun = bpy.data.lights.new('AutoSun', 'SUN')
light_auto_sun.energy = 3.0
light_auto_sun.angle = 0.0523599
ob_auto_sun = bpy.data.objects.new('AutoSun', light_auto_sun)
scene.collection.objects.link(ob_auto_sun)
ob_auto_sun.rotation_euler = (0.872665, 0.174533, 0.523599)
bpy.context.view_layer.update()
